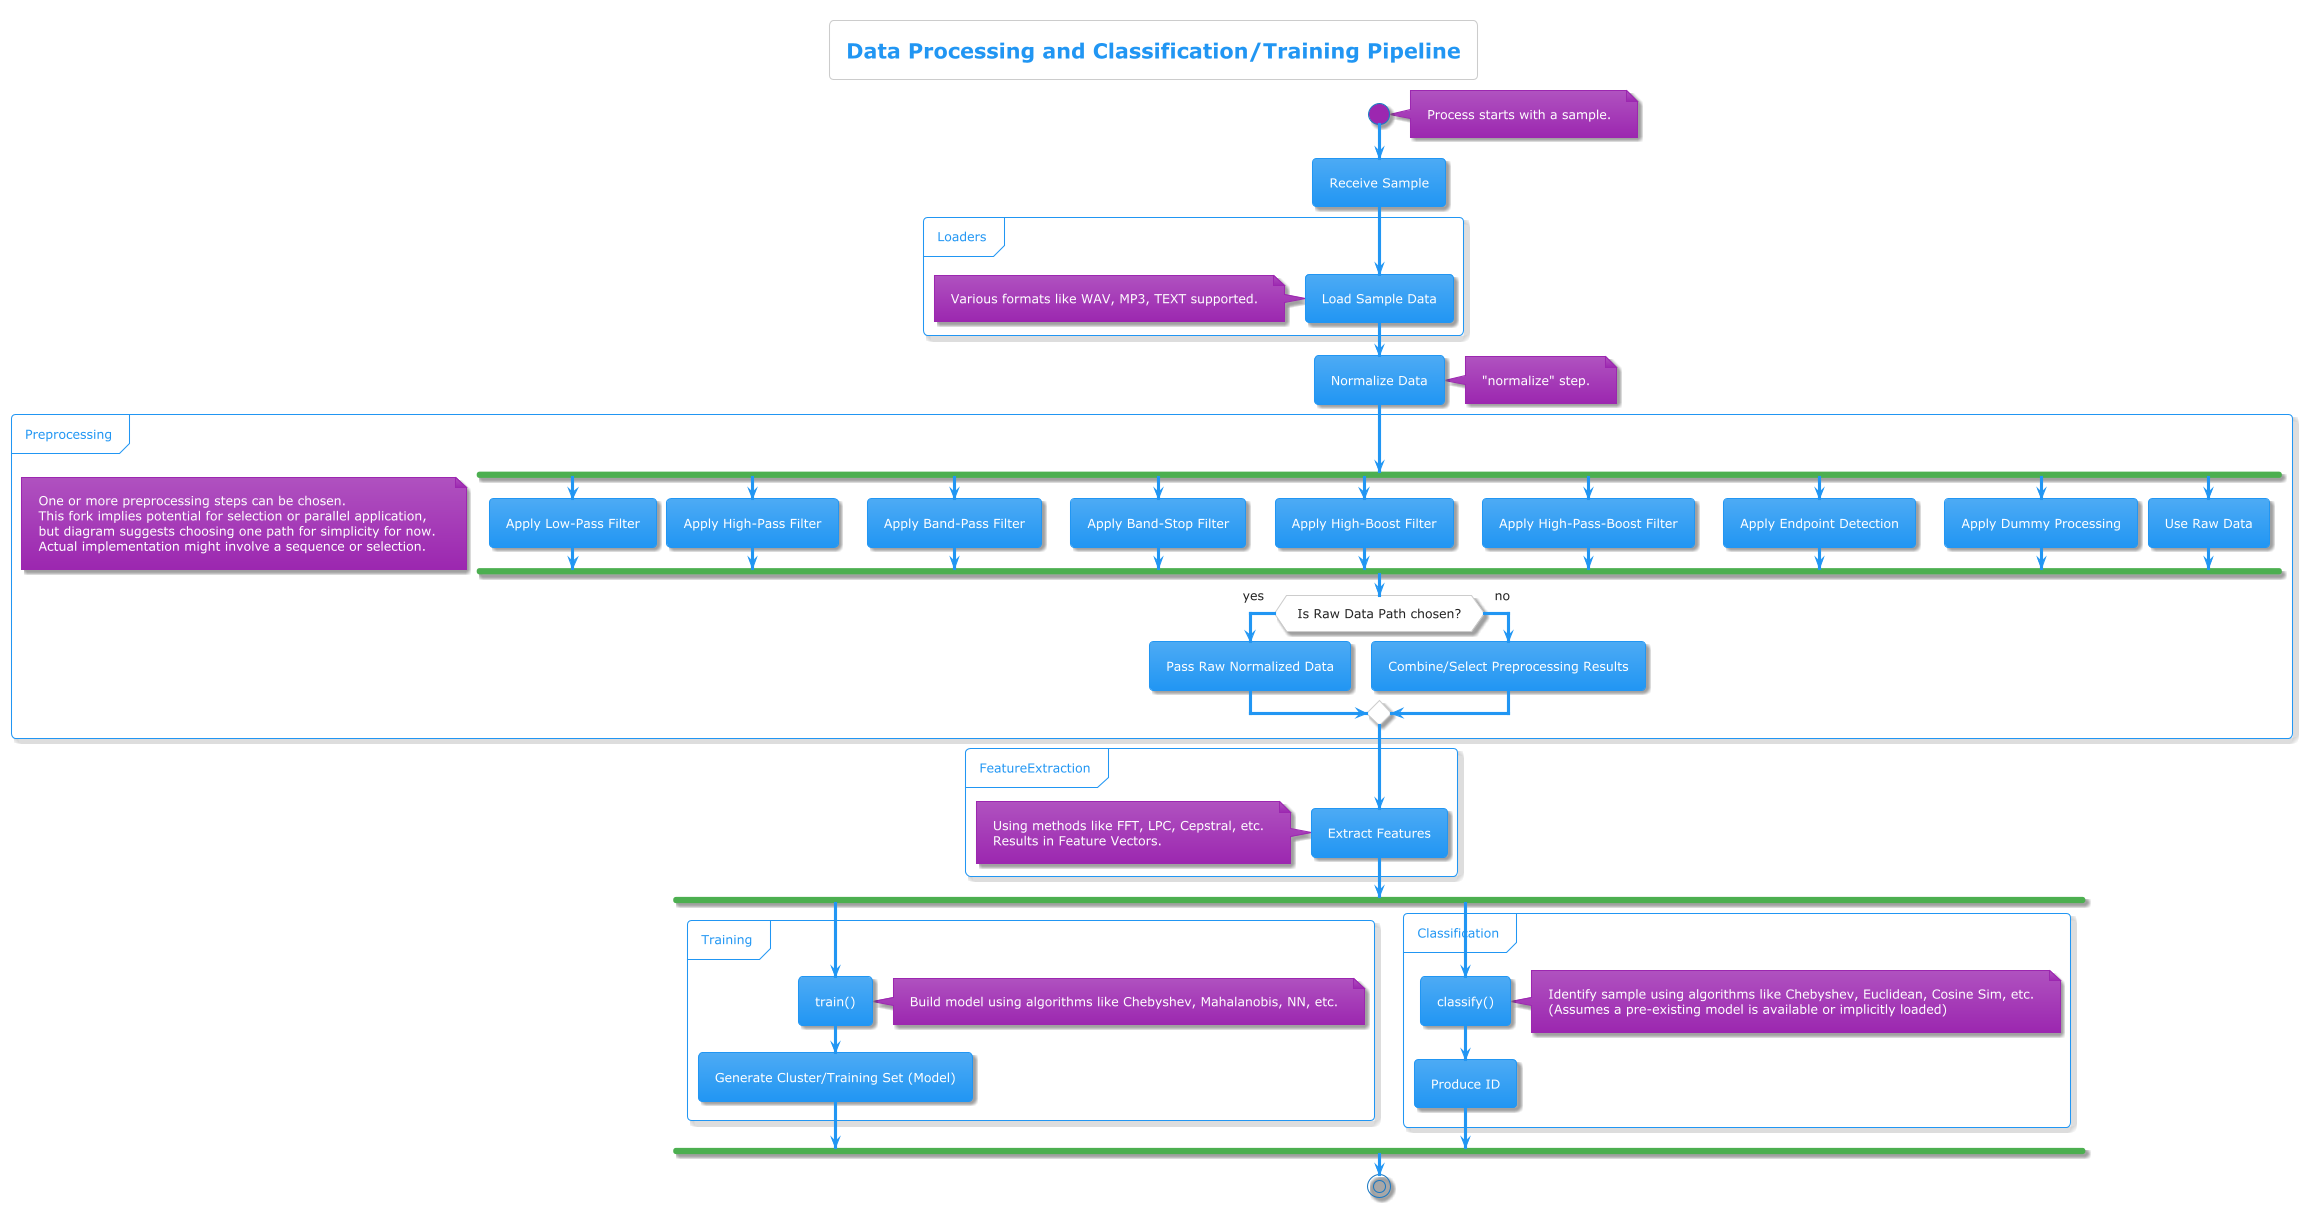

The diagram above was rendered by PlantUML. Its source (embedded in the PNG):
@startuml
!theme materia

title Data Processing and Classification/Training Pipeline

start
note right: Process starts with a sample.

:Receive Sample;

partition Loaders {
    :Load Sample Data;
    note left: Various formats like WAV, MP3, TEXT supported.
}

:Normalize Data;
note right: "normalize" step.

partition Preprocessing {
    fork
        :Apply Low-Pass Filter;
    fork again
        :Apply High-Pass Filter;
    fork again
        :Apply Band-Pass Filter;
    fork again
        :Apply Band-Stop Filter;
    fork again
        :Apply High-Boost Filter;
    fork again
        :Apply High-Pass-Boost Filter;
    fork again
        :Apply Endpoint Detection;
    fork again
        :Apply Dummy Processing;
    fork again
        :Use Raw Data;
    end fork
    note left: One or more preprocessing steps can be chosen. \nThis fork implies potential for selection or parallel application,\nbut diagram suggests choosing one path for simplicity for now. \nActual implementation might involve a sequence or selection.
    if (Is Raw Data Path chosen?) then (yes)
      :Pass Raw Normalized Data;
    else (no)
      :Combine/Select Preprocessing Results;
    endif
}


partition FeatureExtraction {
    :Extract Features;
    note left: Using methods like FFT, LPC, Cepstral, etc.\nResults in Feature Vectors.
}

fork
    partition Training {
        :train();
        note right: Build model using algorithms like Chebyshev, Mahalanobis, NN, etc.
        :Generate Cluster/Training Set (Model);
    }
fork again
    partition Classification {
        :classify();
        note right: Identify sample using algorithms like Chebyshev, Euclidean, Cosine Sim, etc.\n(Assumes a pre-existing model is available or implicitly loaded)
        :Produce ID;
    }
end fork

stop

@enduml